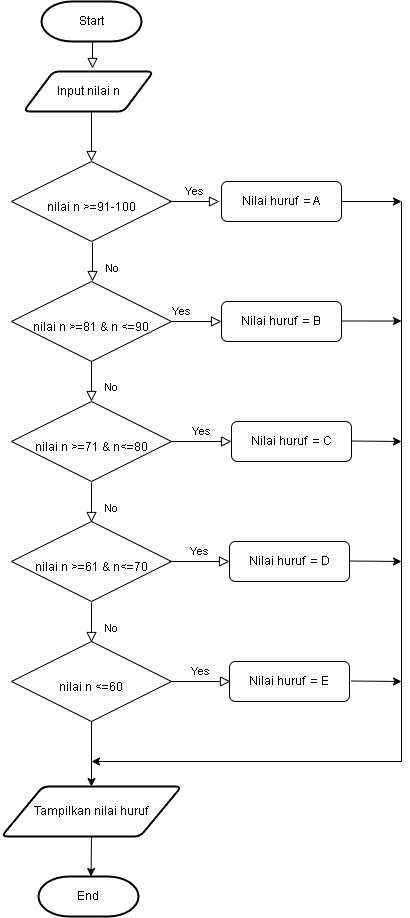

The diagram above was exported from draw.io. Its source (the exported page's mxGraphModel, read from the mxfile embedded in the PNG):
<mxGraphModel dx="800" dy="435" grid="1" gridSize="10" guides="1" tooltips="1" connect="1" arrows="1" fold="1" page="1" pageScale="1" pageWidth="827" pageHeight="1169" math="0" shadow="0">
  <root>
    <mxCell id="WIyWlLk6GJQsqaUBKTNV-0" />
    <mxCell id="WIyWlLk6GJQsqaUBKTNV-1" parent="WIyWlLk6GJQsqaUBKTNV-0" />
    <mxCell id="WIyWlLk6GJQsqaUBKTNV-2" value="" style="rounded=0;html=1;jettySize=auto;orthogonalLoop=1;fontSize=11;endArrow=block;endFill=0;endSize=8;strokeWidth=1;shadow=0;labelBackgroundColor=none;edgeStyle=orthogonalEdgeStyle;" parent="WIyWlLk6GJQsqaUBKTNV-1" target="WIyWlLk6GJQsqaUBKTNV-6" edge="1">
      <mxGeometry relative="1" as="geometry">
        <mxPoint x="220" y="120" as="sourcePoint" />
      </mxGeometry>
    </mxCell>
    <mxCell id="WIyWlLk6GJQsqaUBKTNV-6" value="&lt;br&gt;nilai n &amp;gt;=91-100" style="rhombus;whiteSpace=wrap;html=1;shadow=0;fontFamily=Helvetica;fontSize=12;align=center;strokeWidth=1;spacing=6;spacingTop=-4;" parent="WIyWlLk6GJQsqaUBKTNV-1" vertex="1">
      <mxGeometry x="140" y="170" width="160" height="80" as="geometry" />
    </mxCell>
    <mxCell id="WIyWlLk6GJQsqaUBKTNV-7" value="Nilai huruf&amp;nbsp; = A" style="rounded=1;whiteSpace=wrap;html=1;fontSize=12;glass=0;strokeWidth=1;shadow=0;" parent="WIyWlLk6GJQsqaUBKTNV-1" vertex="1">
      <mxGeometry x="350" y="190" width="120" height="40" as="geometry" />
    </mxCell>
    <mxCell id="WIyWlLk6GJQsqaUBKTNV-8" value="No" style="rounded=0;html=1;jettySize=auto;orthogonalLoop=1;fontSize=11;endArrow=block;endFill=0;endSize=8;strokeWidth=1;shadow=0;labelBackgroundColor=none;edgeStyle=orthogonalEdgeStyle;" parent="WIyWlLk6GJQsqaUBKTNV-1" edge="1">
      <mxGeometry x="0.3333" y="20" relative="1" as="geometry">
        <mxPoint as="offset" />
        <mxPoint x="220" y="370" as="sourcePoint" />
        <mxPoint x="220" y="410" as="targetPoint" />
      </mxGeometry>
    </mxCell>
    <mxCell id="WIyWlLk6GJQsqaUBKTNV-9" value="Yes" style="edgeStyle=orthogonalEdgeStyle;rounded=0;html=1;jettySize=auto;orthogonalLoop=1;fontSize=11;endArrow=block;endFill=0;endSize=8;strokeWidth=1;shadow=0;labelBackgroundColor=none;entryX=0;entryY=0.5;entryDx=0;entryDy=0;" parent="WIyWlLk6GJQsqaUBKTNV-1" target="VK8rXbRFkY95XWgCCIl_-8" edge="1">
      <mxGeometry y="10" relative="1" as="geometry">
        <mxPoint as="offset" />
        <mxPoint x="270" y="330" as="sourcePoint" />
        <mxPoint x="320" y="330" as="targetPoint" />
      </mxGeometry>
    </mxCell>
    <mxCell id="VK8rXbRFkY95XWgCCIl_-0" value="Start" style="strokeWidth=2;html=1;shape=mxgraph.flowchart.terminator;whiteSpace=wrap;" vertex="1" parent="WIyWlLk6GJQsqaUBKTNV-1">
      <mxGeometry x="170" y="10" width="100" height="40" as="geometry" />
    </mxCell>
    <mxCell id="VK8rXbRFkY95XWgCCIl_-1" value="Input nilai n" style="shape=parallelogram;html=1;strokeWidth=2;perimeter=parallelogramPerimeter;whiteSpace=wrap;rounded=1;arcSize=12;size=0.23;" vertex="1" parent="WIyWlLk6GJQsqaUBKTNV-1">
      <mxGeometry x="152" y="80" width="130" height="40" as="geometry" />
    </mxCell>
    <mxCell id="VK8rXbRFkY95XWgCCIl_-2" value="" style="rounded=0;html=1;jettySize=auto;orthogonalLoop=1;fontSize=11;endArrow=block;endFill=0;endSize=8;strokeWidth=1;shadow=0;labelBackgroundColor=none;edgeStyle=orthogonalEdgeStyle;" edge="1" parent="WIyWlLk6GJQsqaUBKTNV-1">
      <mxGeometry relative="1" as="geometry">
        <mxPoint x="221" y="50" as="sourcePoint" />
        <mxPoint x="221" y="77" as="targetPoint" />
      </mxGeometry>
    </mxCell>
    <mxCell id="VK8rXbRFkY95XWgCCIl_-5" value="Yes" style="edgeStyle=orthogonalEdgeStyle;rounded=0;html=1;jettySize=auto;orthogonalLoop=1;fontSize=11;endArrow=block;endFill=0;endSize=8;strokeWidth=1;shadow=0;labelBackgroundColor=none;" edge="1" parent="WIyWlLk6GJQsqaUBKTNV-1">
      <mxGeometry y="10" relative="1" as="geometry">
        <mxPoint as="offset" />
        <mxPoint x="298" y="210" as="sourcePoint" />
        <mxPoint x="348" y="210" as="targetPoint" />
      </mxGeometry>
    </mxCell>
    <mxCell id="VK8rXbRFkY95XWgCCIl_-6" value="No" style="rounded=0;html=1;jettySize=auto;orthogonalLoop=1;fontSize=11;endArrow=block;endFill=0;endSize=8;strokeWidth=1;shadow=0;labelBackgroundColor=none;edgeStyle=orthogonalEdgeStyle;" edge="1" parent="WIyWlLk6GJQsqaUBKTNV-1">
      <mxGeometry x="0.3333" y="20" relative="1" as="geometry">
        <mxPoint as="offset" />
        <mxPoint x="221" y="251" as="sourcePoint" />
        <mxPoint x="221" y="290" as="targetPoint" />
      </mxGeometry>
    </mxCell>
    <mxCell id="VK8rXbRFkY95XWgCCIl_-7" value="&lt;br&gt;nilai n &amp;gt;=81 &amp;amp; n &amp;lt;=90" style="rhombus;whiteSpace=wrap;html=1;shadow=0;fontFamily=Helvetica;fontSize=12;align=center;strokeWidth=1;spacing=6;spacingTop=-4;" vertex="1" parent="WIyWlLk6GJQsqaUBKTNV-1">
      <mxGeometry x="140" y="290" width="160" height="80" as="geometry" />
    </mxCell>
    <mxCell id="VK8rXbRFkY95XWgCCIl_-8" value="Nilai huruf&amp;nbsp; = B" style="rounded=1;whiteSpace=wrap;html=1;fontSize=12;glass=0;strokeWidth=1;shadow=0;" vertex="1" parent="WIyWlLk6GJQsqaUBKTNV-1">
      <mxGeometry x="350" y="310" width="120" height="40" as="geometry" />
    </mxCell>
    <mxCell id="VK8rXbRFkY95XWgCCIl_-10" value="&lt;br&gt;nilai n &amp;gt;=71 &amp;amp; n&amp;lt;=80" style="rhombus;whiteSpace=wrap;html=1;shadow=0;fontFamily=Helvetica;fontSize=12;align=center;strokeWidth=1;spacing=6;spacingTop=-4;" vertex="1" parent="WIyWlLk6GJQsqaUBKTNV-1">
      <mxGeometry x="140" y="410" width="160" height="80" as="geometry" />
    </mxCell>
    <mxCell id="VK8rXbRFkY95XWgCCIl_-11" value="Yes" style="edgeStyle=orthogonalEdgeStyle;rounded=0;html=1;jettySize=auto;orthogonalLoop=1;fontSize=11;endArrow=block;endFill=0;endSize=8;strokeWidth=1;shadow=0;labelBackgroundColor=none;entryX=0;entryY=0.5;entryDx=0;entryDy=0;" edge="1" parent="WIyWlLk6GJQsqaUBKTNV-1">
      <mxGeometry y="10" relative="1" as="geometry">
        <mxPoint as="offset" />
        <mxPoint x="300" y="450" as="sourcePoint" />
        <mxPoint x="360" y="450" as="targetPoint" />
      </mxGeometry>
    </mxCell>
    <mxCell id="VK8rXbRFkY95XWgCCIl_-12" value="Nilai huruf&amp;nbsp; = C" style="rounded=1;whiteSpace=wrap;html=1;fontSize=12;glass=0;strokeWidth=1;shadow=0;" vertex="1" parent="WIyWlLk6GJQsqaUBKTNV-1">
      <mxGeometry x="360" y="430" width="120" height="40" as="geometry" />
    </mxCell>
    <mxCell id="VK8rXbRFkY95XWgCCIl_-13" value="&lt;br&gt;nilai n &amp;gt;=61 &amp;amp; n&amp;lt;=70" style="rhombus;whiteSpace=wrap;html=1;shadow=0;fontFamily=Helvetica;fontSize=12;align=center;strokeWidth=1;spacing=6;spacingTop=-4;" vertex="1" parent="WIyWlLk6GJQsqaUBKTNV-1">
      <mxGeometry x="140" y="530" width="160" height="80" as="geometry" />
    </mxCell>
    <mxCell id="VK8rXbRFkY95XWgCCIl_-14" value="No" style="rounded=0;html=1;jettySize=auto;orthogonalLoop=1;fontSize=11;endArrow=block;endFill=0;endSize=8;strokeWidth=1;shadow=0;labelBackgroundColor=none;edgeStyle=orthogonalEdgeStyle;" edge="1" parent="WIyWlLk6GJQsqaUBKTNV-1">
      <mxGeometry x="0.3333" y="20" relative="1" as="geometry">
        <mxPoint as="offset" />
        <mxPoint x="220" y="491" as="sourcePoint" />
        <mxPoint x="220" y="531" as="targetPoint" />
      </mxGeometry>
    </mxCell>
    <mxCell id="VK8rXbRFkY95XWgCCIl_-15" value="Yes" style="edgeStyle=orthogonalEdgeStyle;rounded=0;html=1;jettySize=auto;orthogonalLoop=1;fontSize=11;endArrow=block;endFill=0;endSize=8;strokeWidth=1;shadow=0;labelBackgroundColor=none;entryX=0;entryY=0.5;entryDx=0;entryDy=0;" edge="1" parent="WIyWlLk6GJQsqaUBKTNV-1">
      <mxGeometry y="10" relative="1" as="geometry">
        <mxPoint as="offset" />
        <mxPoint x="298" y="570" as="sourcePoint" />
        <mxPoint x="358" y="570" as="targetPoint" />
      </mxGeometry>
    </mxCell>
    <mxCell id="VK8rXbRFkY95XWgCCIl_-16" value="Nilai huruf&amp;nbsp; = D" style="rounded=1;whiteSpace=wrap;html=1;fontSize=12;glass=0;strokeWidth=1;shadow=0;" vertex="1" parent="WIyWlLk6GJQsqaUBKTNV-1">
      <mxGeometry x="358" y="550" width="120" height="40" as="geometry" />
    </mxCell>
    <mxCell id="VK8rXbRFkY95XWgCCIl_-17" value="&lt;br&gt;nilai n &amp;lt;=60" style="rhombus;whiteSpace=wrap;html=1;shadow=0;fontFamily=Helvetica;fontSize=12;align=center;strokeWidth=1;spacing=6;spacingTop=-4;" vertex="1" parent="WIyWlLk6GJQsqaUBKTNV-1">
      <mxGeometry x="140" y="650" width="160" height="80" as="geometry" />
    </mxCell>
    <mxCell id="VK8rXbRFkY95XWgCCIl_-18" value="No" style="rounded=0;html=1;jettySize=auto;orthogonalLoop=1;fontSize=11;endArrow=block;endFill=0;endSize=8;strokeWidth=1;shadow=0;labelBackgroundColor=none;edgeStyle=orthogonalEdgeStyle;" edge="1" parent="WIyWlLk6GJQsqaUBKTNV-1">
      <mxGeometry x="0.3333" y="20" relative="1" as="geometry">
        <mxPoint as="offset" />
        <mxPoint x="220" y="611" as="sourcePoint" />
        <mxPoint x="220" y="651" as="targetPoint" />
      </mxGeometry>
    </mxCell>
    <mxCell id="VK8rXbRFkY95XWgCCIl_-19" value="Yes" style="edgeStyle=orthogonalEdgeStyle;rounded=0;html=1;jettySize=auto;orthogonalLoop=1;fontSize=11;endArrow=block;endFill=0;endSize=8;strokeWidth=1;shadow=0;labelBackgroundColor=none;entryX=0;entryY=0.5;entryDx=0;entryDy=0;" edge="1" parent="WIyWlLk6GJQsqaUBKTNV-1">
      <mxGeometry y="10" relative="1" as="geometry">
        <mxPoint as="offset" />
        <mxPoint x="299" y="690" as="sourcePoint" />
        <mxPoint x="359" y="690" as="targetPoint" />
      </mxGeometry>
    </mxCell>
    <mxCell id="VK8rXbRFkY95XWgCCIl_-20" value="Nilai huruf&amp;nbsp; = E" style="rounded=1;whiteSpace=wrap;html=1;fontSize=12;glass=0;strokeWidth=1;shadow=0;" vertex="1" parent="WIyWlLk6GJQsqaUBKTNV-1">
      <mxGeometry x="358" y="670" width="120" height="40" as="geometry" />
    </mxCell>
    <mxCell id="VK8rXbRFkY95XWgCCIl_-22" value="Tampilkan nilai huruf" style="shape=parallelogram;html=1;strokeWidth=2;perimeter=parallelogramPerimeter;whiteSpace=wrap;rounded=1;arcSize=12;size=0.23;" vertex="1" parent="WIyWlLk6GJQsqaUBKTNV-1">
      <mxGeometry x="130" y="795" width="180" height="50" as="geometry" />
    </mxCell>
    <mxCell id="VK8rXbRFkY95XWgCCIl_-23" value="" style="endArrow=classic;html=1;rounded=0;exitX=0.5;exitY=1;exitDx=0;exitDy=0;entryX=0.5;entryY=0;entryDx=0;entryDy=0;" edge="1" parent="WIyWlLk6GJQsqaUBKTNV-1" source="VK8rXbRFkY95XWgCCIl_-17" target="VK8rXbRFkY95XWgCCIl_-22">
      <mxGeometry width="50" height="50" relative="1" as="geometry">
        <mxPoint x="390" y="740" as="sourcePoint" />
        <mxPoint x="220" y="770" as="targetPoint" />
      </mxGeometry>
    </mxCell>
    <mxCell id="VK8rXbRFkY95XWgCCIl_-24" value="" style="endArrow=classic;html=1;rounded=0;exitX=1;exitY=0.5;exitDx=0;exitDy=0;" edge="1" parent="WIyWlLk6GJQsqaUBKTNV-1" source="WIyWlLk6GJQsqaUBKTNV-7">
      <mxGeometry width="50" height="50" relative="1" as="geometry">
        <mxPoint x="500" y="230" as="sourcePoint" />
        <mxPoint x="530" y="210" as="targetPoint" />
      </mxGeometry>
    </mxCell>
    <mxCell id="VK8rXbRFkY95XWgCCIl_-25" value="" style="endArrow=classic;html=1;rounded=0;exitX=1;exitY=0.5;exitDx=0;exitDy=0;" edge="1" parent="WIyWlLk6GJQsqaUBKTNV-1">
      <mxGeometry width="50" height="50" relative="1" as="geometry">
        <mxPoint x="470" y="329.5" as="sourcePoint" />
        <mxPoint x="530" y="329.5" as="targetPoint" />
      </mxGeometry>
    </mxCell>
    <mxCell id="VK8rXbRFkY95XWgCCIl_-26" value="" style="endArrow=classic;html=1;rounded=0;exitX=1;exitY=0.5;exitDx=0;exitDy=0;" edge="1" parent="WIyWlLk6GJQsqaUBKTNV-1">
      <mxGeometry width="50" height="50" relative="1" as="geometry">
        <mxPoint x="480" y="449.5" as="sourcePoint" />
        <mxPoint x="530" y="450" as="targetPoint" />
      </mxGeometry>
    </mxCell>
    <mxCell id="VK8rXbRFkY95XWgCCIl_-27" value="" style="endArrow=classic;html=1;rounded=0;exitX=1;exitY=0.5;exitDx=0;exitDy=0;" edge="1" parent="WIyWlLk6GJQsqaUBKTNV-1">
      <mxGeometry width="50" height="50" relative="1" as="geometry">
        <mxPoint x="478" y="569.5" as="sourcePoint" />
        <mxPoint x="530" y="570" as="targetPoint" />
      </mxGeometry>
    </mxCell>
    <mxCell id="VK8rXbRFkY95XWgCCIl_-28" value="" style="endArrow=classic;html=1;rounded=0;exitX=1;exitY=0.5;exitDx=0;exitDy=0;" edge="1" parent="WIyWlLk6GJQsqaUBKTNV-1">
      <mxGeometry width="50" height="50" relative="1" as="geometry">
        <mxPoint x="480" y="689.5" as="sourcePoint" />
        <mxPoint x="530" y="690" as="targetPoint" />
      </mxGeometry>
    </mxCell>
    <mxCell id="VK8rXbRFkY95XWgCCIl_-29" value="" style="endArrow=none;html=1;rounded=0;" edge="1" parent="WIyWlLk6GJQsqaUBKTNV-1">
      <mxGeometry width="50" height="50" relative="1" as="geometry">
        <mxPoint x="530" y="210" as="sourcePoint" />
        <mxPoint x="530" y="770" as="targetPoint" />
      </mxGeometry>
    </mxCell>
    <mxCell id="VK8rXbRFkY95XWgCCIl_-30" value="" style="endArrow=classic;html=1;rounded=0;" edge="1" parent="WIyWlLk6GJQsqaUBKTNV-1">
      <mxGeometry width="50" height="50" relative="1" as="geometry">
        <mxPoint x="530" y="770" as="sourcePoint" />
        <mxPoint x="220" y="770" as="targetPoint" />
      </mxGeometry>
    </mxCell>
    <mxCell id="VK8rXbRFkY95XWgCCIl_-31" value="End" style="strokeWidth=2;html=1;shape=mxgraph.flowchart.terminator;whiteSpace=wrap;" vertex="1" parent="WIyWlLk6GJQsqaUBKTNV-1">
      <mxGeometry x="167" y="885" width="100" height="40" as="geometry" />
    </mxCell>
    <mxCell id="VK8rXbRFkY95XWgCCIl_-32" value="" style="endArrow=classic;html=1;rounded=0;entryX=0.554;entryY=0;entryDx=0;entryDy=0;entryPerimeter=0;" edge="1" parent="WIyWlLk6GJQsqaUBKTNV-1">
      <mxGeometry width="50" height="50" relative="1" as="geometry">
        <mxPoint x="220" y="845" as="sourcePoint" />
        <mxPoint x="219.55000000000015" y="885" as="targetPoint" />
      </mxGeometry>
    </mxCell>
  </root>
</mxGraphModel>